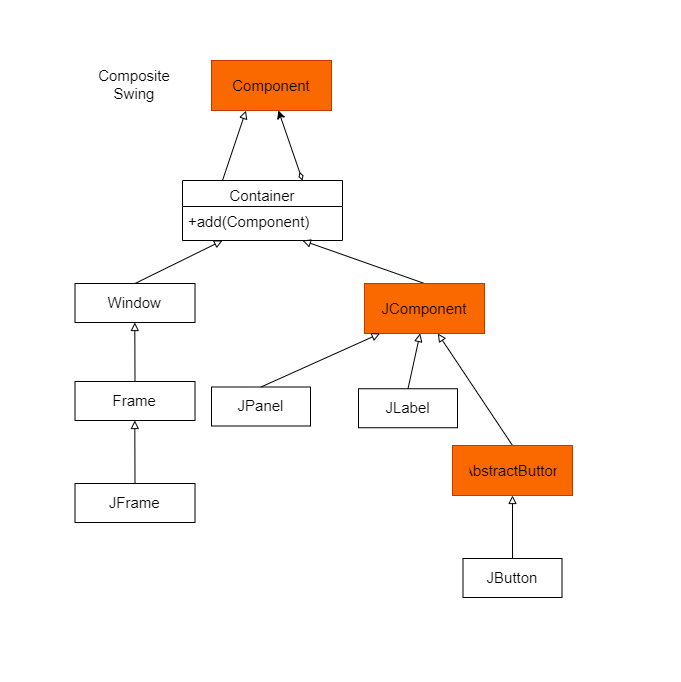

The diagram above was exported from draw.io. Its source (the exported page's mxGraphModel, read from the mxfile embedded in the PNG):
<mxGraphModel dx="1470" dy="900" grid="1" gridSize="10" guides="1" tooltips="1" connect="1" arrows="1" fold="1" page="1" pageScale="1" pageWidth="850" pageHeight="1100" background="#ffffff" math="0" shadow="0">
  <root>
    <mxCell id="0" />
    <mxCell id="1" parent="0" />
    <mxCell id="35" style="edgeStyle=none;html=1;exitX=0.25;exitY=0;exitDx=0;exitDy=0;entryX=0.231;entryY=1.004;entryDx=0;entryDy=0;entryPerimeter=0;fontSize=15;fontColor=#000000;strokeColor=#000000;endArrow=block;endFill=0;strokeWidth=1;" parent="1" source="15" target="34" edge="1">
      <mxGeometry relative="1" as="geometry" />
    </mxCell>
    <mxCell id="36" style="edgeStyle=none;html=1;exitX=0.75;exitY=0;exitDx=0;exitDy=0;strokeColor=#000000;strokeWidth=1;fontSize=15;fontColor=#000000;endArrow=classic;endFill=1;startArrow=diamondThin;startFill=0;" parent="1" source="15" target="34" edge="1">
      <mxGeometry relative="1" as="geometry" />
    </mxCell>
    <mxCell id="15" value="Container" style="swimlane;fontStyle=0;align=center;verticalAlign=top;childLayout=stackLayout;horizontal=1;startSize=26;horizontalStack=0;resizeParent=1;resizeLast=0;collapsible=1;marginBottom=0;rounded=0;shadow=0;strokeWidth=1;strokeColor=#000000;fontSize=15;" parent="1" vertex="1">
      <mxGeometry x="292" y="280" width="160" height="60" as="geometry">
        <mxRectangle x="220" y="300" width="170" height="26" as="alternateBounds" />
      </mxGeometry>
    </mxCell>
    <mxCell id="16" value="+add(Component)" style="text;align=left;verticalAlign=top;spacingLeft=4;spacingRight=4;overflow=hidden;rotatable=0;points=[[0,0.5],[1,0.5]];portConstraint=eastwest;fontColor=#000000;fontSize=15;" parent="15" vertex="1">
      <mxGeometry y="26" width="160" height="26" as="geometry" />
    </mxCell>
    <mxCell id="4" value="Composite &#10;Swing" style="text;align=center;verticalAlign=top;spacingLeft=4;spacingRight=4;overflow=hidden;rotatable=0;points=[[0,0.5],[1,0.5]];portConstraint=eastwest;rounded=0;shadow=0;html=0;fontSize=15;fontColor=#000000;" parent="1" vertex="1">
      <mxGeometry x="196.5" y="160" width="95" height="40" as="geometry" />
    </mxCell>
    <mxCell id="33" value="" style="rounded=0;whiteSpace=wrap;html=1;fillColor=#fa6800;fontColor=#000000;strokeColor=#C73500;" parent="1" vertex="1">
      <mxGeometry x="321" y="160" width="120" height="50" as="geometry" />
    </mxCell>
    <mxCell id="34" value="Component" style="text;align=center;verticalAlign=top;spacingLeft=4;spacingRight=4;overflow=hidden;rotatable=0;points=[[0,0.5],[1,0.5]];portConstraint=eastwest;rounded=0;shadow=0;html=0;fontSize=15;" parent="1" vertex="1">
      <mxGeometry x="333.5" y="170" width="95" height="40" as="geometry" />
    </mxCell>
    <mxCell id="47" style="edgeStyle=none;html=1;exitX=0.5;exitY=0;exitDx=0;exitDy=0;entryX=0.25;entryY=1;entryDx=0;entryDy=0;strokeColor=#000000;strokeWidth=1;fontSize=15;fontColor=#000000;startArrow=none;startFill=0;endArrow=block;endFill=0;" parent="1" source="37" target="15" edge="1">
      <mxGeometry relative="1" as="geometry" />
    </mxCell>
    <mxCell id="37" value="" style="rounded=0;whiteSpace=wrap;html=1;fillColor=none;strokeColor=#000000;" parent="1" vertex="1">
      <mxGeometry x="184.5" y="383" width="120" height="39" as="geometry" />
    </mxCell>
    <mxCell id="38" value="Window&#10;" style="text;align=center;verticalAlign=top;spacingLeft=4;spacingRight=4;overflow=hidden;rotatable=0;points=[[0,0.5],[1,0.5]];portConstraint=eastwest;rounded=0;shadow=0;html=0;fontSize=15;fontColor=#000000;" parent="1" vertex="1">
      <mxGeometry x="197" y="386.5" width="94.5" height="35.5" as="geometry" />
    </mxCell>
    <mxCell id="49" style="edgeStyle=none;html=1;exitX=0.5;exitY=0;exitDx=0;exitDy=0;strokeColor=#000000;strokeWidth=1;fontSize=15;fontColor=#000000;startArrow=none;startFill=0;endArrow=block;endFill=0;" parent="1" source="39" target="38" edge="1">
      <mxGeometry relative="1" as="geometry" />
    </mxCell>
    <mxCell id="39" value="" style="rounded=0;whiteSpace=wrap;html=1;fillColor=none;strokeColor=#000000;" parent="1" vertex="1">
      <mxGeometry x="184.5" y="481" width="120" height="39" as="geometry" />
    </mxCell>
    <mxCell id="40" value="Frame" style="text;align=center;verticalAlign=top;spacingLeft=4;spacingRight=4;overflow=hidden;rotatable=0;points=[[0,0.5],[1,0.5]];portConstraint=eastwest;rounded=0;shadow=0;html=0;fontSize=15;fontColor=#000000;" parent="1" vertex="1">
      <mxGeometry x="197" y="484.5" width="94.5" height="35.5" as="geometry" />
    </mxCell>
    <mxCell id="50" style="edgeStyle=none;html=1;exitX=0.5;exitY=0;exitDx=0;exitDy=0;strokeColor=#000000;strokeWidth=1;fontSize=15;fontColor=#000000;startArrow=none;startFill=0;endArrow=block;endFill=0;" parent="1" source="41" target="40" edge="1">
      <mxGeometry relative="1" as="geometry" />
    </mxCell>
    <mxCell id="41" value="" style="rounded=0;whiteSpace=wrap;html=1;fillColor=none;strokeColor=#000000;" parent="1" vertex="1">
      <mxGeometry x="184.5" y="583" width="120" height="39" as="geometry" />
    </mxCell>
    <mxCell id="42" value="JFrame" style="text;align=center;verticalAlign=top;spacingLeft=4;spacingRight=4;overflow=hidden;rotatable=0;points=[[0,0.5],[1,0.5]];portConstraint=eastwest;rounded=0;shadow=0;html=0;fontSize=15;fontColor=#000000;" parent="1" vertex="1">
      <mxGeometry x="197" y="586.5" width="94.5" height="35.5" as="geometry" />
    </mxCell>
    <mxCell id="51" style="edgeStyle=none;html=1;exitX=0.5;exitY=0;exitDx=0;exitDy=0;entryX=0.75;entryY=1;entryDx=0;entryDy=0;strokeColor=#000000;strokeWidth=1;fontSize=15;fontColor=#000000;startArrow=none;startFill=0;endArrow=block;endFill=0;" parent="1" source="43" target="15" edge="1">
      <mxGeometry relative="1" as="geometry" />
    </mxCell>
    <mxCell id="43" value="" style="rounded=0;whiteSpace=wrap;html=1;fillColor=#fa6800;fontColor=#000000;strokeColor=#C73500;" parent="1" vertex="1">
      <mxGeometry x="474" y="383" width="120" height="50" as="geometry" />
    </mxCell>
    <mxCell id="44" value="JComponent" style="text;align=center;verticalAlign=top;spacingLeft=4;spacingRight=4;overflow=hidden;rotatable=0;points=[[0,0.5],[1,0.5]];portConstraint=eastwest;rounded=0;shadow=0;html=0;fontSize=15;" parent="1" vertex="1">
      <mxGeometry x="486.5" y="393" width="95" height="40" as="geometry" />
    </mxCell>
    <mxCell id="52" style="edgeStyle=none;html=1;exitX=0.5;exitY=0;exitDx=0;exitDy=0;strokeColor=#000000;strokeWidth=1;fontSize=15;fontColor=#000000;startArrow=none;startFill=0;endArrow=block;endFill=0;" parent="1" source="45" target="44" edge="1">
      <mxGeometry relative="1" as="geometry" />
    </mxCell>
    <mxCell id="45" value="" style="rounded=0;whiteSpace=wrap;html=1;fillColor=#fa6800;fontColor=#000000;strokeColor=#C73500;" parent="1" vertex="1">
      <mxGeometry x="562" y="545" width="120" height="50" as="geometry" />
    </mxCell>
    <mxCell id="46" value="AbstractButton&#10;" style="text;align=center;verticalAlign=top;spacingLeft=4;spacingRight=4;overflow=hidden;rotatable=0;points=[[0,0.5],[1,0.5]];portConstraint=eastwest;rounded=0;shadow=0;html=0;fontSize=15;" parent="1" vertex="1">
      <mxGeometry x="574.5" y="555" width="95" height="40" as="geometry" />
    </mxCell>
    <mxCell id="59" style="edgeStyle=none;html=1;exitX=0.5;exitY=0;exitDx=0;exitDy=0;strokeColor=#000000;strokeWidth=1;fontSize=15;fontColor=#000000;startArrow=none;startFill=0;endArrow=block;endFill=0;" parent="1" source="53" target="44" edge="1">
      <mxGeometry relative="1" as="geometry" />
    </mxCell>
    <mxCell id="53" value="" style="rounded=0;whiteSpace=wrap;html=1;fillColor=none;strokeColor=#000000;" parent="1" vertex="1">
      <mxGeometry x="321" y="486.5" width="99" height="39" as="geometry" />
    </mxCell>
    <mxCell id="54" value="JPanel" style="text;align=center;verticalAlign=top;spacingLeft=4;spacingRight=4;overflow=hidden;rotatable=0;points=[[0,0.5],[1,0.5]];portConstraint=eastwest;rounded=0;shadow=0;html=0;fontSize=15;fontColor=#000000;" parent="1" vertex="1">
      <mxGeometry x="323.25" y="490" width="94.5" height="35.5" as="geometry" />
    </mxCell>
    <mxCell id="60" style="edgeStyle=none;html=1;exitX=0.5;exitY=0;exitDx=0;exitDy=0;strokeColor=#000000;strokeWidth=1;fontSize=15;fontColor=#000000;startArrow=none;startFill=0;endArrow=block;endFill=0;" parent="1" source="55" target="44" edge="1">
      <mxGeometry relative="1" as="geometry" />
    </mxCell>
    <mxCell id="55" value="" style="rounded=0;whiteSpace=wrap;html=1;fillColor=none;strokeColor=#000000;" parent="1" vertex="1">
      <mxGeometry x="468" y="488.25" width="99" height="39" as="geometry" />
    </mxCell>
    <mxCell id="56" value="JLabel" style="text;align=center;verticalAlign=top;spacingLeft=4;spacingRight=4;overflow=hidden;rotatable=0;points=[[0,0.5],[1,0.5]];portConstraint=eastwest;rounded=0;shadow=0;html=0;fontSize=15;fontColor=#000000;" parent="1" vertex="1">
      <mxGeometry x="470.25" y="491.75" width="94.5" height="35.5" as="geometry" />
    </mxCell>
    <mxCell id="61" style="edgeStyle=none;html=1;exitX=0.5;exitY=0;exitDx=0;exitDy=0;strokeColor=#000000;strokeWidth=1;fontSize=15;fontColor=#000000;startArrow=none;startFill=0;endArrow=block;endFill=0;entryX=0.5;entryY=1;entryDx=0;entryDy=0;" parent="1" source="57" target="45" edge="1">
      <mxGeometry relative="1" as="geometry" />
    </mxCell>
    <mxCell id="57" value="" style="rounded=0;whiteSpace=wrap;html=1;fillColor=none;strokeColor=#000000;" parent="1" vertex="1">
      <mxGeometry x="572.5" y="658" width="99" height="39" as="geometry" />
    </mxCell>
    <mxCell id="58" value="JButton&#10;" style="text;align=center;verticalAlign=top;spacingLeft=4;spacingRight=4;overflow=hidden;rotatable=0;points=[[0,0.5],[1,0.5]];portConstraint=eastwest;rounded=0;shadow=0;html=0;fontSize=15;fontColor=#000000;" parent="1" vertex="1">
      <mxGeometry x="574.75" y="661.5" width="94.5" height="35.5" as="geometry" />
    </mxCell>
    <mxCell id="62" value="" style="whiteSpace=wrap;html=1;aspect=fixed;fillColor=none;strokeColor=#FFFFFF;" vertex="1" parent="1">
      <mxGeometry x="110" y="100" width="680" height="680" as="geometry" />
    </mxCell>
  </root>
</mxGraphModel>